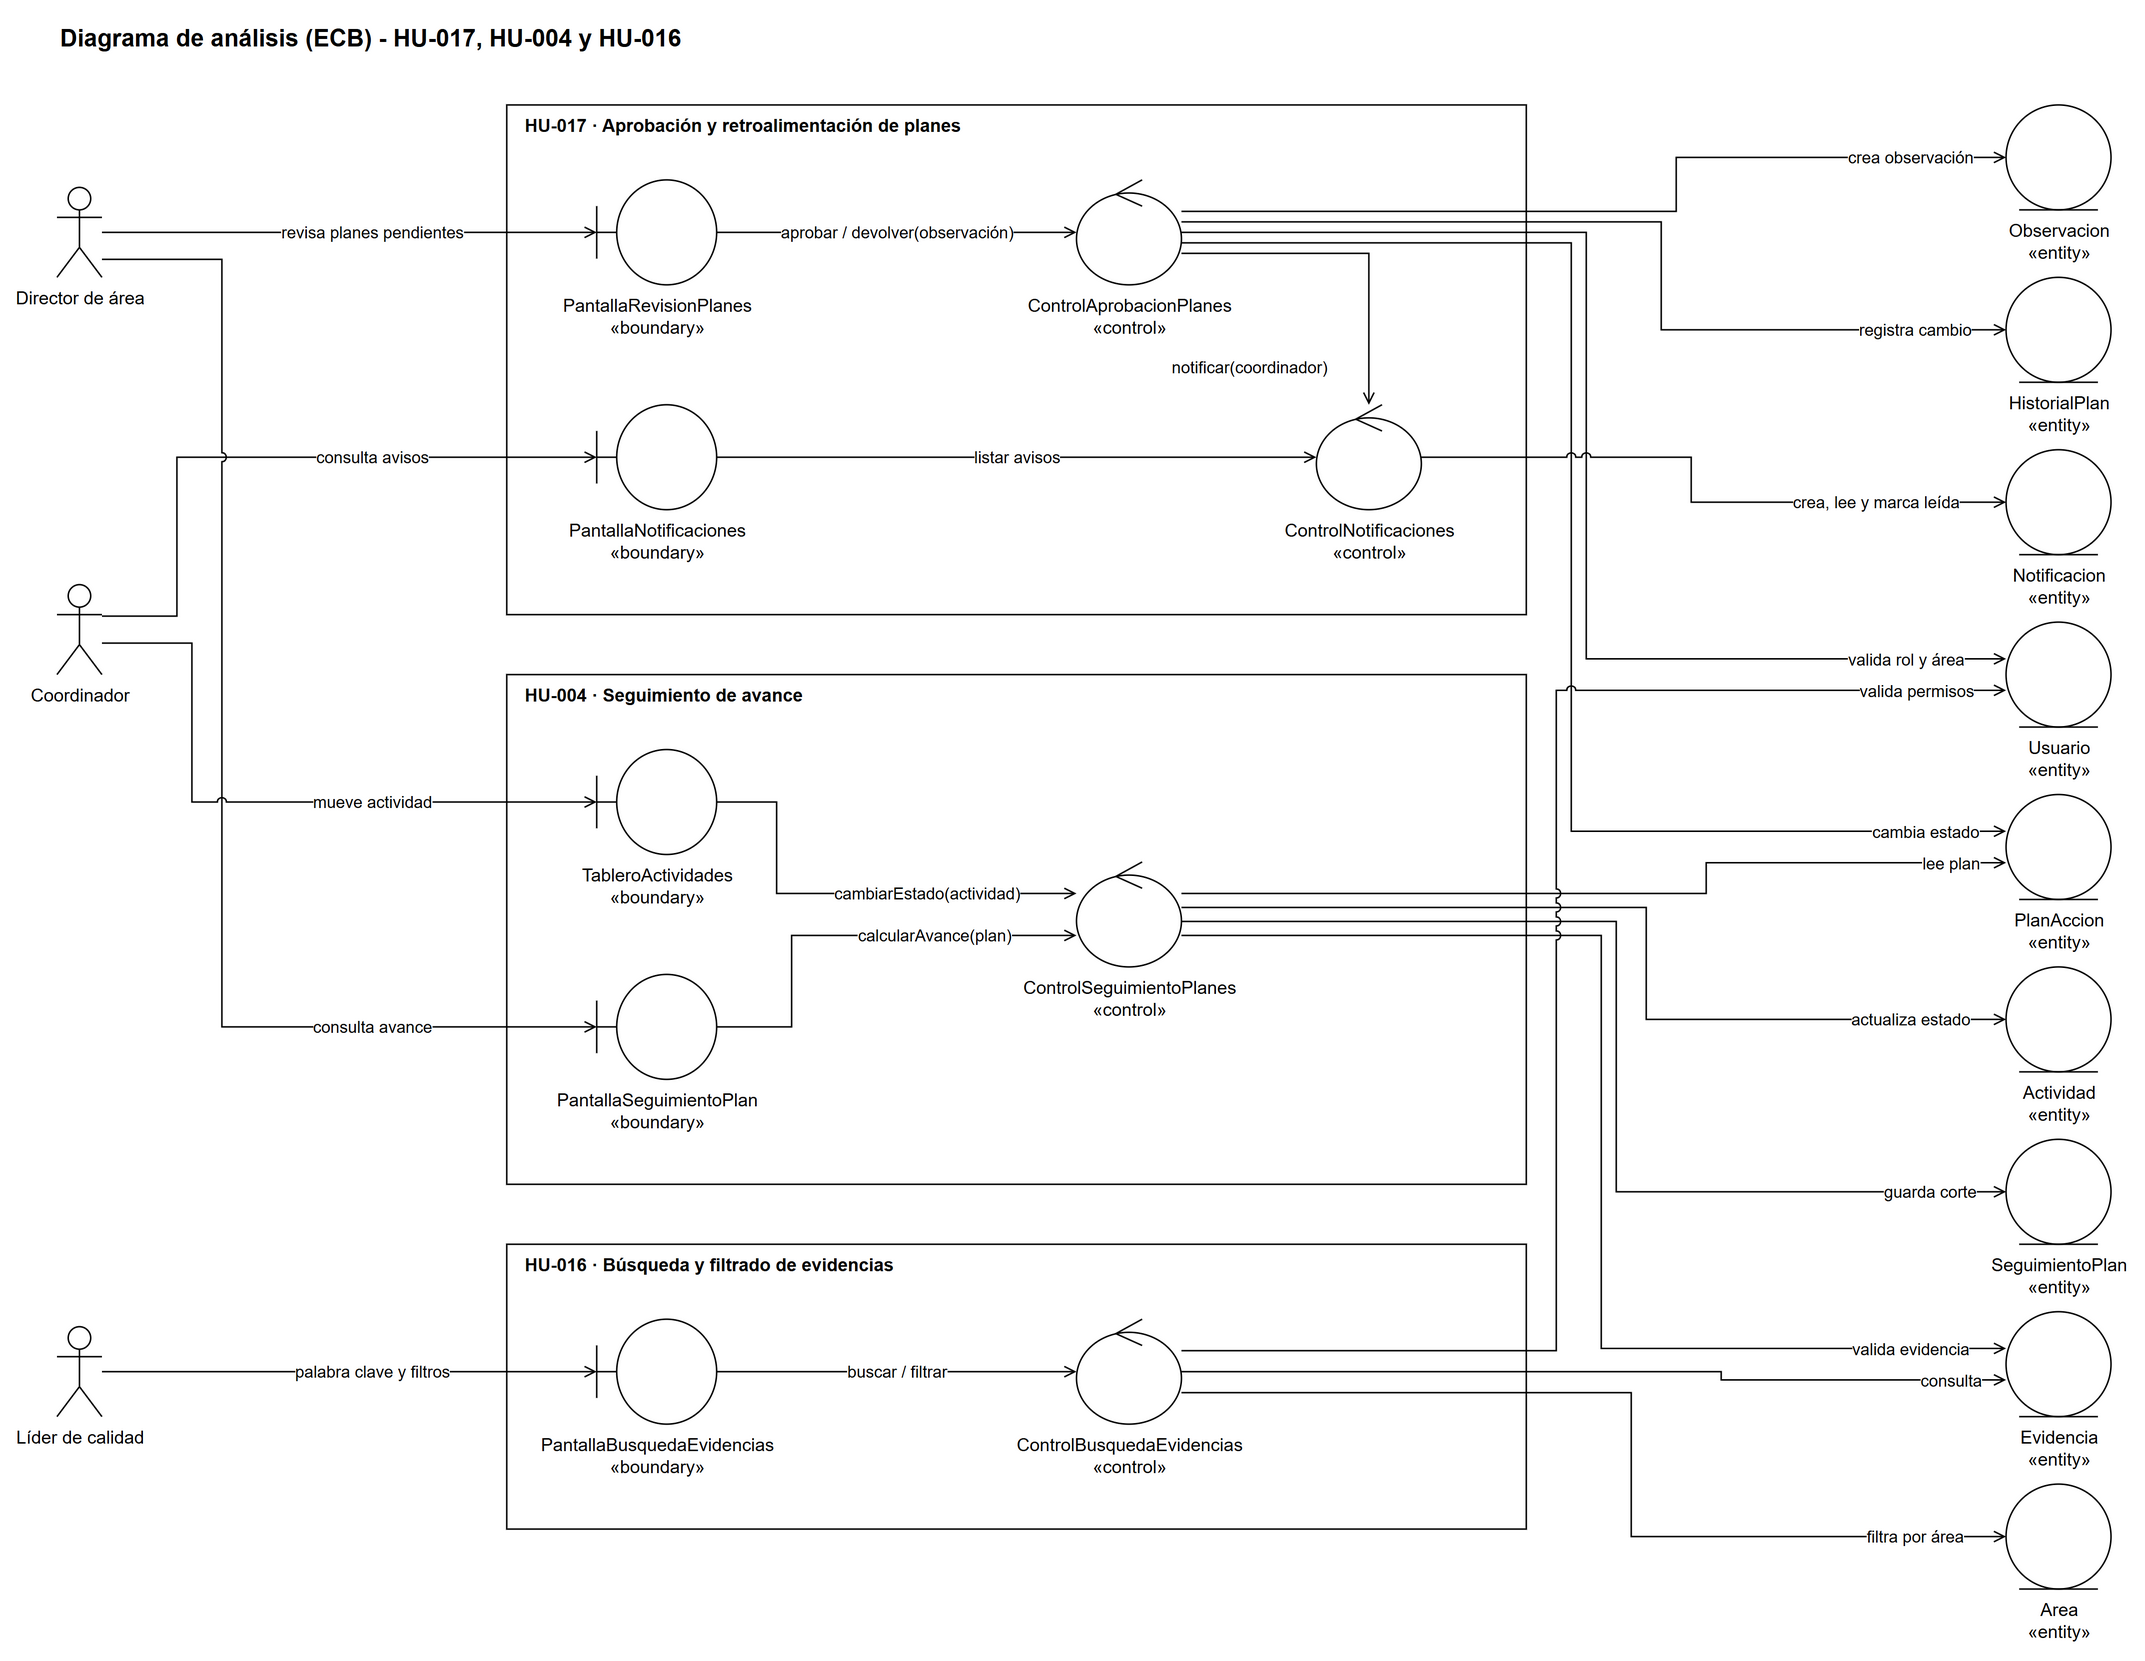

The diagram above was exported from draw.io. Its source (the exported page's mxGraphModel, read from the mxfile embedded in the PNG):
<mxGraphModel dx="1400" dy="900" grid="1" gridSize="10" guides="1" tooltips="1" connect="1" arrows="1" fold="1" page="1" pageScale="1" pageWidth="1480" pageHeight="1160" math="0" shadow="0">
  <root>
    <mxCell id="0" />
    <mxCell id="1" parent="0" />
    <mxCell id="n1" value="Diagrama de análisis (ECB) - HU-017, HU-004 y HU-016" style="text;html=1;fontSize=16;fontStyle=1;align=left;verticalAlign=middle;" vertex="1" parent="1">
      <mxGeometry x="40" y="20" width="900" height="30" as="geometry" />
    </mxCell>
    <mxCell id="n2" value="HU-017 · Aprobación y retroalimentación de planes" style="rounded=0;whiteSpace=wrap;html=1;container=1;collapsible=0;fillColor=none;verticalAlign=top;align=left;spacingLeft=10;fontStyle=1;" vertex="1" parent="1">
      <mxGeometry x="340" y="80" width="680" height="340" as="geometry" />
    </mxCell>
    <mxCell id="n3" value="HU-004 · Seguimiento de avance" style="rounded=0;whiteSpace=wrap;html=1;container=1;collapsible=0;fillColor=none;verticalAlign=top;align=left;spacingLeft=10;fontStyle=1;" vertex="1" parent="1">
      <mxGeometry x="340" y="460" width="680" height="340" as="geometry" />
    </mxCell>
    <mxCell id="n4" value="HU-016 · Búsqueda y filtrado de evidencias" style="rounded=0;whiteSpace=wrap;html=1;container=1;collapsible=0;fillColor=none;verticalAlign=top;align=left;spacingLeft=10;fontStyle=1;" vertex="1" parent="1">
      <mxGeometry x="340" y="840" width="680" height="190" as="geometry" />
    </mxCell>
    <mxCell id="n5" value="Director de área" style="shape=umlActor;html=1;whiteSpace=nowrap;verticalLabelPosition=bottom;verticalAlign=top;labelPosition=center;align=center;" vertex="1" parent="1">
      <mxGeometry x="40" y="135" width="30" height="60" as="geometry" />
    </mxCell>
    <mxCell id="n6" value="Coordinador" style="shape=umlActor;html=1;whiteSpace=nowrap;verticalLabelPosition=bottom;verticalAlign=top;labelPosition=center;align=center;" vertex="1" parent="1">
      <mxGeometry x="40" y="400" width="30" height="60" as="geometry" />
    </mxCell>
    <mxCell id="n7" value="Líder de calidad" style="shape=umlActor;html=1;whiteSpace=nowrap;verticalLabelPosition=bottom;verticalAlign=top;labelPosition=center;align=center;" vertex="1" parent="1">
      <mxGeometry x="40" y="895" width="30" height="60" as="geometry" />
    </mxCell>
    <mxCell id="n8" value="PantallaRevisionPlanes&lt;br&gt;«boundary»" style="shape=umlBoundary;html=1;whiteSpace=nowrap;verticalLabelPosition=bottom;verticalAlign=top;labelPosition=center;align=center;" vertex="1" parent="n2">
      <mxGeometry x="60" y="50" width="80" height="70" as="geometry" />
    </mxCell>
    <mxCell id="n9" value="PantallaNotificaciones&lt;br&gt;«boundary»" style="shape=umlBoundary;html=1;whiteSpace=nowrap;verticalLabelPosition=bottom;verticalAlign=top;labelPosition=center;align=center;" vertex="1" parent="n2">
      <mxGeometry x="60" y="200" width="80" height="70" as="geometry" />
    </mxCell>
    <mxCell id="n10" value="ControlAprobacionPlanes&lt;br&gt;«control»" style="shape=umlControl;html=1;whiteSpace=nowrap;verticalLabelPosition=bottom;verticalAlign=top;labelPosition=center;align=center;" vertex="1" parent="n2">
      <mxGeometry x="380" y="50" width="70" height="70" as="geometry" />
    </mxCell>
    <mxCell id="n11" value="ControlNotificaciones&lt;br&gt;«control»" style="shape=umlControl;html=1;whiteSpace=nowrap;verticalLabelPosition=bottom;verticalAlign=top;labelPosition=center;align=center;" vertex="1" parent="n2">
      <mxGeometry x="540" y="200" width="70" height="70" as="geometry" />
    </mxCell>
    <mxCell id="n12" value="PantallaSeguimientoPlan&lt;br&gt;«boundary»" style="shape=umlBoundary;html=1;whiteSpace=nowrap;verticalLabelPosition=bottom;verticalAlign=top;labelPosition=center;align=center;" vertex="1" parent="n3">
      <mxGeometry x="60" y="200" width="80" height="70" as="geometry" />
    </mxCell>
    <mxCell id="n13" value="TableroActividades&lt;br&gt;«boundary»" style="shape=umlBoundary;html=1;whiteSpace=nowrap;verticalLabelPosition=bottom;verticalAlign=top;labelPosition=center;align=center;" vertex="1" parent="n3">
      <mxGeometry x="60" y="50" width="80" height="70" as="geometry" />
    </mxCell>
    <mxCell id="n14" value="ControlSeguimientoPlanes&lt;br&gt;«control»" style="shape=umlControl;html=1;whiteSpace=nowrap;verticalLabelPosition=bottom;verticalAlign=top;labelPosition=center;align=center;" vertex="1" parent="n3">
      <mxGeometry x="380" y="125" width="70" height="70" as="geometry" />
    </mxCell>
    <mxCell id="n15" value="PantallaBusquedaEvidencias&lt;br&gt;«boundary»" style="shape=umlBoundary;html=1;whiteSpace=nowrap;verticalLabelPosition=bottom;verticalAlign=top;labelPosition=center;align=center;" vertex="1" parent="n4">
      <mxGeometry x="60" y="50" width="80" height="70" as="geometry" />
    </mxCell>
    <mxCell id="n16" value="ControlBusquedaEvidencias&lt;br&gt;«control»" style="shape=umlControl;html=1;whiteSpace=nowrap;verticalLabelPosition=bottom;verticalAlign=top;labelPosition=center;align=center;" vertex="1" parent="n4">
      <mxGeometry x="380" y="50" width="70" height="70" as="geometry" />
    </mxCell>
    <mxCell id="n17" value="PlanAccion&lt;br&gt;«entity»" style="shape=umlEntity;html=1;whiteSpace=nowrap;verticalLabelPosition=bottom;verticalAlign=top;labelPosition=center;align=center;" vertex="1" parent="1">
      <mxGeometry x="1340" y="540" width="70" height="70" as="geometry" />
    </mxCell>
    <mxCell id="n18" value="Observacion&lt;br&gt;«entity»" style="shape=umlEntity;html=1;whiteSpace=nowrap;verticalLabelPosition=bottom;verticalAlign=top;labelPosition=center;align=center;" vertex="1" parent="1">
      <mxGeometry x="1340" y="80" width="70" height="70" as="geometry" />
    </mxCell>
    <mxCell id="n19" value="Notificacion&lt;br&gt;«entity»" style="shape=umlEntity;html=1;whiteSpace=nowrap;verticalLabelPosition=bottom;verticalAlign=top;labelPosition=center;align=center;" vertex="1" parent="1">
      <mxGeometry x="1340" y="310" width="70" height="70" as="geometry" />
    </mxCell>
    <mxCell id="n20" value="HistorialPlan&lt;br&gt;«entity»" style="shape=umlEntity;html=1;whiteSpace=nowrap;verticalLabelPosition=bottom;verticalAlign=top;labelPosition=center;align=center;" vertex="1" parent="1">
      <mxGeometry x="1340" y="195" width="70" height="70" as="geometry" />
    </mxCell>
    <mxCell id="n21" value="Usuario&lt;br&gt;«entity»" style="shape=umlEntity;html=1;whiteSpace=nowrap;verticalLabelPosition=bottom;verticalAlign=top;labelPosition=center;align=center;" vertex="1" parent="1">
      <mxGeometry x="1340" y="425" width="70" height="70" as="geometry" />
    </mxCell>
    <mxCell id="n22" value="Actividad&lt;br&gt;«entity»" style="shape=umlEntity;html=1;whiteSpace=nowrap;verticalLabelPosition=bottom;verticalAlign=top;labelPosition=center;align=center;" vertex="1" parent="1">
      <mxGeometry x="1340" y="655" width="70" height="70" as="geometry" />
    </mxCell>
    <mxCell id="n23" value="SeguimientoPlan&lt;br&gt;«entity»" style="shape=umlEntity;html=1;whiteSpace=nowrap;verticalLabelPosition=bottom;verticalAlign=top;labelPosition=center;align=center;" vertex="1" parent="1">
      <mxGeometry x="1340" y="770" width="70" height="70" as="geometry" />
    </mxCell>
    <mxCell id="n24" value="Evidencia&lt;br&gt;«entity»" style="shape=umlEntity;html=1;whiteSpace=nowrap;verticalLabelPosition=bottom;verticalAlign=top;labelPosition=center;align=center;" vertex="1" parent="1">
      <mxGeometry x="1340" y="885" width="70" height="70" as="geometry" />
    </mxCell>
    <mxCell id="n25" value="Area&lt;br&gt;«entity»" style="shape=umlEntity;html=1;whiteSpace=nowrap;verticalLabelPosition=bottom;verticalAlign=top;labelPosition=center;align=center;" vertex="1" parent="1">
      <mxGeometry x="1340" y="1000" width="70" height="70" as="geometry" />
    </mxCell>
    <mxCell id="n26" value="revisa planes pendientes" style="edgeStyle=orthogonalEdgeStyle;rounded=0;html=1;endArrow=open;endFill=0;jumpStyle=arc;jumpSize=6;labelBackgroundColor=default;fontSize=11;exitX=1;exitY=0.5;exitDx=0;exitDy=0;exitPerimeter=0;entryX=0;entryY=0.5;entryDx=0;entryDy=0;entryPerimeter=0;" edge="1" parent="1" source="n5" target="n8">
      <mxGeometry x="0.0909" relative="1" as="geometry" />
    </mxCell>
    <mxCell id="n27" value="aprobar / devolver(observación)" style="edgeStyle=orthogonalEdgeStyle;rounded=0;html=1;endArrow=open;endFill=0;jumpStyle=arc;jumpSize=6;labelBackgroundColor=default;fontSize=11;exitX=1;exitY=0.5;exitDx=0;exitDy=0;exitPerimeter=0;entryX=0;entryY=0.5;entryDx=0;entryDy=0;entryPerimeter=0;" edge="1" parent="1" source="n8" target="n10">
      <mxGeometry x="0.0" relative="1" as="geometry" />
    </mxCell>
    <mxCell id="n28" value="valida rol y área" style="edgeStyle=orthogonalEdgeStyle;rounded=0;html=1;endArrow=open;endFill=0;jumpStyle=arc;jumpSize=6;labelBackgroundColor=default;fontSize=11;exitX=1;exitY=0.5;exitDx=0;exitDy=0;exitPerimeter=0;entryX=0;entryY=0.35;entryDx=0;entryDy=0;entryPerimeter=0;" edge="1" parent="1" source="n10" target="n21">
      <mxGeometry x="0.8388" relative="1" as="geometry">
        <Array as="points">
          <mxPoint x="1060" y="165" />
          <mxPoint x="1060" y="449.5" />
        </Array>
      </mxGeometry>
    </mxCell>
    <mxCell id="n29" value="cambia estado" style="edgeStyle=orthogonalEdgeStyle;rounded=0;html=1;endArrow=open;endFill=0;jumpStyle=arc;jumpSize=6;labelBackgroundColor=default;fontSize=11;exitX=1;exitY=0.6;exitDx=0;exitDy=0;exitPerimeter=0;entryX=0;entryY=0.35;entryDx=0;entryDy=0;entryPerimeter=0;" edge="1" parent="1" source="n10" target="n17">
      <mxGeometry x="0.8849" relative="1" as="geometry">
        <Array as="points">
          <mxPoint x="1050" y="172" />
          <mxPoint x="1050" y="564.5" />
        </Array>
      </mxGeometry>
    </mxCell>
    <mxCell id="n30" value="crea observación" style="edgeStyle=orthogonalEdgeStyle;rounded=0;html=1;endArrow=open;endFill=0;jumpStyle=arc;jumpSize=6;labelBackgroundColor=default;fontSize=11;exitX=1;exitY=0.3;exitDx=0;exitDy=0;exitPerimeter=0;entryX=0;entryY=0.5;entryDx=0;entryDy=0;entryPerimeter=0;" edge="1" parent="1" source="n10" target="n18">
      <mxGeometry x="0.7816" relative="1" as="geometry">
        <Array as="points">
          <mxPoint x="1120" y="151" />
          <mxPoint x="1120" y="115" />
        </Array>
      </mxGeometry>
    </mxCell>
    <mxCell id="n31" value="registra cambio" style="edgeStyle=orthogonalEdgeStyle;rounded=0;html=1;endArrow=open;endFill=0;jumpStyle=arc;jumpSize=6;labelBackgroundColor=default;fontSize=11;exitX=1;exitY=0.4;exitDx=0;exitDy=0;exitPerimeter=0;entryX=0;entryY=0.5;entryDx=0;entryDy=0;entryPerimeter=0;" edge="1" parent="1" source="n10" target="n20">
      <mxGeometry x="0.8047" relative="1" as="geometry">
        <Array as="points">
          <mxPoint x="1110" y="158" />
          <mxPoint x="1110" y="230" />
        </Array>
      </mxGeometry>
    </mxCell>
    <mxCell id="n32" value="notificar(coordinador)" style="edgeStyle=orthogonalEdgeStyle;rounded=0;html=1;endArrow=open;endFill=0;jumpStyle=arc;jumpSize=6;labelBackgroundColor=default;fontSize=11;exitX=1;exitY=0.7;exitDx=0;exitDy=0;exitPerimeter=0;entryX=0.5;entryY=0;entryDx=0;entryDy=0;entryPerimeter=0;" edge="1" parent="1" source="n10" target="n11">
      <mxGeometry x="0.7788" relative="1" as="geometry">
        <Array as="points">
          <mxPoint x="915" y="179" />
        </Array>
        <mxPoint x="-80" y="0" as="offset" />
      </mxGeometry>
    </mxCell>
    <mxCell id="n33" value="consulta avisos" style="edgeStyle=orthogonalEdgeStyle;rounded=0;html=1;endArrow=open;endFill=0;jumpStyle=arc;jumpSize=6;labelBackgroundColor=default;fontSize=11;exitX=1;exitY=0.35;exitDx=0;exitDy=0;exitPerimeter=0;entryX=0;entryY=0.5;entryDx=0;entryDy=0;entryPerimeter=0;" edge="1" parent="1" source="n6" target="n9">
      <mxGeometry x="0.3119" relative="1" as="geometry">
        <Array as="points">
          <mxPoint x="120" y="421" />
          <mxPoint x="120" y="315" />
        </Array>
      </mxGeometry>
    </mxCell>
    <mxCell id="n34" value="listar avisos" style="edgeStyle=orthogonalEdgeStyle;rounded=0;html=1;endArrow=open;endFill=0;jumpStyle=arc;jumpSize=6;labelBackgroundColor=default;fontSize=11;exitX=1;exitY=0.5;exitDx=0;exitDy=0;exitPerimeter=0;entryX=0;entryY=0.5;entryDx=0;entryDy=0;entryPerimeter=0;" edge="1" parent="1" source="n9" target="n11">
      <mxGeometry x="0.0" relative="1" as="geometry" />
    </mxCell>
    <mxCell id="n35" value="crea, lee y marca leída" style="edgeStyle=orthogonalEdgeStyle;rounded=0;html=1;endArrow=open;endFill=0;jumpStyle=arc;jumpSize=6;labelBackgroundColor=default;fontSize=11;exitX=1;exitY=0.5;exitDx=0;exitDy=0;exitPerimeter=0;entryX=0;entryY=0.5;entryDx=0;entryDy=0;entryPerimeter=0;" edge="1" parent="1" source="n11" target="n19">
      <mxGeometry x="0.5869" relative="1" as="geometry">
        <Array as="points">
          <mxPoint x="1130" y="315" />
          <mxPoint x="1130" y="345" />
        </Array>
      </mxGeometry>
    </mxCell>
    <mxCell id="n36" value="consulta avance" style="edgeStyle=orthogonalEdgeStyle;rounded=0;html=1;endArrow=open;endFill=0;jumpStyle=arc;jumpSize=6;labelBackgroundColor=default;fontSize=11;exitX=1;exitY=0.8;exitDx=0;exitDy=0;exitPerimeter=0;entryX=0;entryY=0.5;entryDx=0;entryDy=0;entryPerimeter=0;" edge="1" parent="1" source="n5" target="n12">
      <mxGeometry x="0.6437" relative="1" as="geometry">
        <Array as="points">
          <mxPoint x="150" y="183" />
          <mxPoint x="150" y="695" />
        </Array>
      </mxGeometry>
    </mxCell>
    <mxCell id="n37" value="calcularAvance(plan)" style="edgeStyle=orthogonalEdgeStyle;rounded=0;html=1;endArrow=open;endFill=0;jumpStyle=arc;jumpSize=6;labelBackgroundColor=default;fontSize=11;exitX=1;exitY=0.5;exitDx=0;exitDy=0;exitPerimeter=0;entryX=0;entryY=0.7;entryDx=0;entryDy=0;entryPerimeter=0;" edge="1" parent="1" source="n12" target="n14">
      <mxGeometry x="0.3688" relative="1" as="geometry">
        <Array as="points">
          <mxPoint x="530" y="695" />
          <mxPoint x="530" y="634" />
        </Array>
      </mxGeometry>
    </mxCell>
    <mxCell id="n38" value="mueve actividad" style="edgeStyle=orthogonalEdgeStyle;rounded=0;html=1;endArrow=open;endFill=0;jumpStyle=arc;jumpSize=6;labelBackgroundColor=default;fontSize=11;exitX=1;exitY=0.65;exitDx=0;exitDy=0;exitPerimeter=0;entryX=0;entryY=0.5;entryDx=0;entryDy=0;entryPerimeter=0;" edge="1" parent="1" source="n6" target="n13">
      <mxGeometry x="0.3119" relative="1" as="geometry">
        <Array as="points">
          <mxPoint x="130" y="439" />
          <mxPoint x="130" y="545" />
        </Array>
      </mxGeometry>
    </mxCell>
    <mxCell id="n39" value="cambiarEstado(actividad)" style="edgeStyle=orthogonalEdgeStyle;rounded=0;html=1;endArrow=open;endFill=0;jumpStyle=arc;jumpSize=6;labelBackgroundColor=default;fontSize=11;exitX=1;exitY=0.5;exitDx=0;exitDy=0;exitPerimeter=0;entryX=0;entryY=0.3;entryDx=0;entryDy=0;entryPerimeter=0;" edge="1" parent="1" source="n13" target="n14">
      <mxGeometry x="0.3355" relative="1" as="geometry">
        <Array as="points">
          <mxPoint x="520" y="545" />
          <mxPoint x="520" y="606" />
        </Array>
      </mxGeometry>
    </mxCell>
    <mxCell id="n40" value="lee plan" style="edgeStyle=orthogonalEdgeStyle;rounded=0;html=1;endArrow=open;endFill=0;jumpStyle=arc;jumpSize=6;labelBackgroundColor=default;fontSize=11;exitX=1;exitY=0.3;exitDx=0;exitDy=0;exitPerimeter=0;entryX=0;entryY=0.65;entryDx=0;entryDy=0;entryPerimeter=0;" edge="1" parent="1" source="n14" target="n17">
      <mxGeometry x="0.8668" relative="1" as="geometry">
        <Array as="points">
          <mxPoint x="1140" y="606" />
          <mxPoint x="1140" y="585.5" />
        </Array>
      </mxGeometry>
    </mxCell>
    <mxCell id="n41" value="actualiza estado" style="edgeStyle=orthogonalEdgeStyle;rounded=0;html=1;endArrow=open;endFill=0;jumpStyle=arc;jumpSize=6;labelBackgroundColor=default;fontSize=11;exitX=1;exitY=0.4333;exitDx=0;exitDy=0;exitPerimeter=0;entryX=0;entryY=0.5;entryDx=0;entryDy=0;entryPerimeter=0;" edge="1" parent="1" source="n14" target="n22">
      <mxGeometry x="0.7951" relative="1" as="geometry">
        <Array as="points">
          <mxPoint x="1100" y="615.333" />
          <mxPoint x="1100" y="690" />
        </Array>
      </mxGeometry>
    </mxCell>
    <mxCell id="n42" value="valida evidencia" style="edgeStyle=orthogonalEdgeStyle;rounded=0;html=1;endArrow=open;endFill=0;jumpStyle=arc;jumpSize=6;labelBackgroundColor=default;fontSize=11;exitX=1;exitY=0.7;exitDx=0;exitDy=0;exitPerimeter=0;entryX=0;entryY=0.35;entryDx=0;entryDy=0;entryPerimeter=0;" edge="1" parent="1" source="n14" target="n24">
      <mxGeometry x="0.8449" relative="1" as="geometry">
        <Array as="points">
          <mxPoint x="1070" y="634" />
          <mxPoint x="1070" y="909.5" />
        </Array>
      </mxGeometry>
    </mxCell>
    <mxCell id="n43" value="guarda corte" style="edgeStyle=orthogonalEdgeStyle;rounded=0;html=1;endArrow=open;endFill=0;jumpStyle=arc;jumpSize=6;labelBackgroundColor=default;fontSize=11;exitX=1;exitY=0.5667;exitDx=0;exitDy=0;exitPerimeter=0;entryX=0;entryY=0.5;entryDx=0;entryDy=0;entryPerimeter=0;" edge="1" parent="1" source="n14" target="n23">
      <mxGeometry x="0.8603" relative="1" as="geometry">
        <Array as="points">
          <mxPoint x="1080" y="624.667" />
          <mxPoint x="1080" y="805" />
        </Array>
      </mxGeometry>
    </mxCell>
    <mxCell id="n44" value="palabra clave y filtros" style="edgeStyle=orthogonalEdgeStyle;rounded=0;html=1;endArrow=open;endFill=0;jumpStyle=arc;jumpSize=6;labelBackgroundColor=default;fontSize=11;exitX=1;exitY=0.5;exitDx=0;exitDy=0;exitPerimeter=0;entryX=0;entryY=0.5;entryDx=0;entryDy=0;entryPerimeter=0;" edge="1" parent="1" source="n7" target="n15">
      <mxGeometry x="0.0909" relative="1" as="geometry" />
    </mxCell>
    <mxCell id="n45" value="buscar / filtrar" style="edgeStyle=orthogonalEdgeStyle;rounded=0;html=1;endArrow=open;endFill=0;jumpStyle=arc;jumpSize=6;labelBackgroundColor=default;fontSize=11;exitX=1;exitY=0.5;exitDx=0;exitDy=0;exitPerimeter=0;entryX=0;entryY=0.5;entryDx=0;entryDy=0;entryPerimeter=0;" edge="1" parent="1" source="n15" target="n16">
      <mxGeometry x="0.0" relative="1" as="geometry" />
    </mxCell>
    <mxCell id="n46" value="valida permisos" style="edgeStyle=orthogonalEdgeStyle;rounded=0;html=1;endArrow=open;endFill=0;jumpStyle=arc;jumpSize=6;labelBackgroundColor=default;fontSize=11;exitX=1;exitY=0.3;exitDx=0;exitDy=0;exitPerimeter=0;entryX=0;entryY=0.65;entryDx=0;entryDy=0;entryPerimeter=0;" edge="1" parent="1" source="n16" target="n21">
      <mxGeometry x="0.8773" relative="1" as="geometry">
        <Array as="points">
          <mxPoint x="1040" y="911" />
          <mxPoint x="1040" y="470.5" />
        </Array>
      </mxGeometry>
    </mxCell>
    <mxCell id="n47" value="consulta" style="edgeStyle=orthogonalEdgeStyle;rounded=0;html=1;endArrow=open;endFill=0;jumpStyle=arc;jumpSize=6;labelBackgroundColor=default;fontSize=11;exitX=1;exitY=0.5;exitDx=0;exitDy=0;exitPerimeter=0;entryX=0;entryY=0.65;entryDx=0;entryDy=0;entryPerimeter=0;" edge="1" parent="1" source="n16" target="n24">
      <mxGeometry x="0.8632" relative="1" as="geometry">
        <Array as="points">
          <mxPoint x="1150" y="925" />
          <mxPoint x="1150" y="930.5" />
        </Array>
      </mxGeometry>
    </mxCell>
    <mxCell id="n48" value="filtra por área" style="edgeStyle=orthogonalEdgeStyle;rounded=0;html=1;endArrow=open;endFill=0;jumpStyle=arc;jumpSize=6;labelBackgroundColor=default;fontSize=11;exitX=1;exitY=0.7;exitDx=0;exitDy=0;exitPerimeter=0;entryX=0;entryY=0.5;entryDx=0;entryDy=0;entryPerimeter=0;" edge="1" parent="1" source="n16" target="n25">
      <mxGeometry x="0.8119" relative="1" as="geometry">
        <Array as="points">
          <mxPoint x="1090" y="939" />
          <mxPoint x="1090" y="1035" />
        </Array>
      </mxGeometry>
    </mxCell>
  </root>
</mxGraphModel>